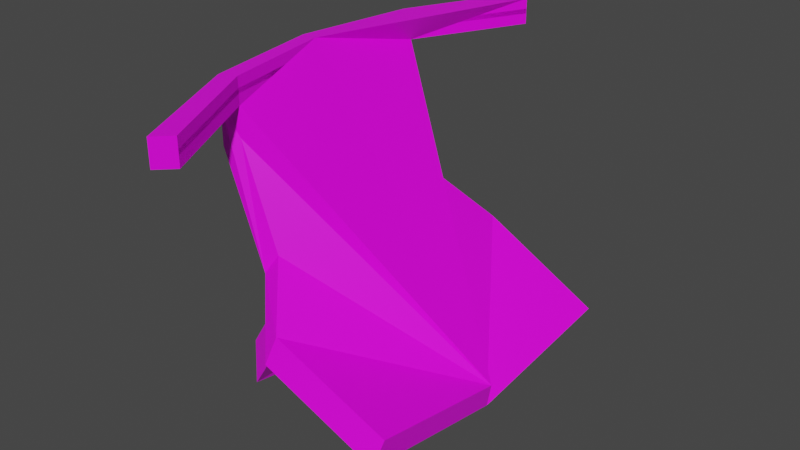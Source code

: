 # Source: alientrim.blend  (saved by Blender 2.93.21; exported with 4.5.12 LTS)
import bpy
from mathutils import Matrix  # noqa: F401  (used for matrix-valued properties, if any)

bpy.ops.wm.read_factory_settings(use_empty=True)
scene = bpy.context.scene
scene.name = 'Scene'

# ---- collections
col_collection = bpy.data.collections.new('Collection'); scene.collection.children.link(col_collection)

# ---- images (referenced by path relative to the original .blend; pixels are not part of the script)
import os
ASSET_DIR = os.environ.get("B2B_ASSET_DIR", "")  # directory of the original .blend (textures are referenced by path, not embedded)
HERE = os.path.dirname(os.path.abspath(__file__))  # packed textures are extracted next to this script under _unpacked/

def load_image(name, relpath, width, height, colorspace="sRGB"):
    """Load a texture the original file referenced (path relative to the .blend, or extracted next to this script)."""
    p = next((c for c in (os.path.join(HERE, relpath), os.path.join(ASSET_DIR, relpath)) if relpath and os.path.exists(c)), "")
    if p:
        img = bpy.data.images.load(p, check_existing=True)
        img.name = name
    else:  # same state as the original file: an image datablock whose file is absent (Cycles renders it pink)
        img = bpy.data.images.new(name, width, height)
        img.source = "FILE"
        img.filepath = "//" + (relpath or name)
    img.colorspace_settings.name = colorspace
    return img
img_metal_vent_worn_jpg = load_image('metal_vent_worn.jpg', 'metal_vent_worn.jpg', 1024, 1024, 'sRGB')
img_industrial_door_jpg_001 = load_image('industrial_door.jpg.001', 'industrial_door.jpg', 1024, 1024, 'sRGB')

# ---- materials (node trees are filled in below, after node groups)
mat_material_001 = bpy.data.materials.new('Material.001')
mat_material_001.alpha_threshold = 0.0
mat_material_001.use_transparent_shadow = False
mat_material_001.line_color = (0.0, 0.0, 0.0, 1.0)
mat_material_002 = bpy.data.materials.new('Material.002')
mat_material_002.alpha_threshold = 0.0
mat_material_002.use_transparent_shadow = False
mat_material_002.line_color = (0.0, 0.0, 0.0, 1.0)

# ---- material node trees
mat_material_001.use_nodes = True; mat_material_001.node_tree.nodes.clear()
_N = mat_material_001.node_tree.nodes; _L = mat_material_001.node_tree.links
n0 = _N.new('ShaderNodeOutputMaterial'); n0.name = 'Material Output'; n0.location = (300, 300)
n1 = _N.new('ShaderNodeBsdfPrincipled'); n1.name = 'Principled BSDF'; n1.location = (10, 300)
n1.distribution = 'GGX'
n1.subsurface_method = 'BURLEY'
n1.inputs[2].default_value = 0.4
n1.inputs[3].default_value = 1.45
n1.inputs[27].default_value = (0.0, 0.0, 0.0, 1.0)
n1.inputs[28].default_value = 1.0
n2 = _N.new('ShaderNodeTexImage'); n2.name = 'Image Texture'; n2.location = (-661, 177)
n2.image = img_metal_vent_worn_jpg
_L.new(n1.outputs[0], n0.inputs[0])
_L.new(n2.outputs[0], n1.inputs[0])
n0.is_active_output = True
mat_material_002.use_nodes = True; mat_material_002.node_tree.nodes.clear()
_N = mat_material_002.node_tree.nodes; _L = mat_material_002.node_tree.links
n0 = _N.new('ShaderNodeOutputMaterial'); n0.name = 'Material Output'; n0.location = (300, 300)
n1 = _N.new('ShaderNodeBsdfPrincipled'); n1.name = 'Principled BSDF'; n1.location = (10, 300)
n1.distribution = 'GGX'
n1.subsurface_method = 'BURLEY'
n1.inputs[2].default_value = 0.4
n1.inputs[3].default_value = 1.45
n1.inputs[27].default_value = (0.0, 0.0, 0.0, 1.0)
n1.inputs[28].default_value = 1.0
n2 = _N.new('ShaderNodeTexImage'); n2.name = 'Image Texture'; n2.location = (-661, 177)
n2.image = img_industrial_door_jpg_001
_L.new(n1.outputs[0], n0.inputs[0])
_L.new(n2.outputs[0], n1.inputs[0])
n0.is_active_output = True

# ---- world
world_world = bpy.data.worlds.new('World'); scene.world = world_world
world_world.use_nodes = True; world_world.node_tree.nodes.clear()
_N = world_world.node_tree.nodes; _L = world_world.node_tree.links
n0 = _N.new('ShaderNodeOutputWorld'); n0.name = 'World Output'; n0.location = (300, 300)
n1 = _N.new('ShaderNodeBackground'); n1.name = 'Background'; n1.location = (10, 300)
n1.inputs[0].default_value = (0.05088, 0.05088, 0.05088, 1.0)
_L.new(n1.outputs[0], n0.inputs[0])
n0.is_active_output = True
world_world.color = (0.05088, 0.05088, 0.05088)
world_world.use_sun_shadow = False
world_world.sun_shadow_jitter_overblur = 0.0

# ---- meshes
me_cube_002 = bpy.data.meshes.new('Cube.002')
me_cube_002.from_pydata([(0.01163, -0.1047, 0.04934), (0.01163, -0.1047, 0.04711), (0.01163, -0.1047, 0.04209), (0.01163, -0.1047, 0.05436), (0.004516, -0.1118, 0.04209), (0.004516, -0.1118, 0.05436), (0.007434, 0.1115, 0.04934), (0.007434, 0.1115, 0.04711), (0.007434, 0.1115, 0.04209), (0.007434, 0.1115, 0.05436), (0.0003231, 0.1187, 0.04209), (0.0003231, 0.1187, 0.05436), (-0.03449, 0.00343, 0.05436), (-0.02738, 0.00343, 0.05436), (-0.02738, 0.00343, 0.04934), (-0.02738, 0.00343, 0.04711), (-0.02623, 0.06104, 0.04209), (-0.01911, 0.05749, 0.04209), (-0.01911, 0.05749, 0.05436), (-0.02623, 0.06104, 0.05436), (-0.02413, -0.05418, 0.05436), (-0.02413, -0.05418, 0.04209), (-0.01702, -0.05063, 0.04209), (-0.01702, -0.05063, 0.05436), (-0.01911, 0.05749, 0.04934), (-0.01911, 0.05749, 0.04711), (-0.01702, -0.05063, 0.04934), (-0.01702, -0.05063, 0.04711), (-0.02417, -0.05418, 0.0244), (-0.01752, -0.05063, 0.02826), (-0.02161, 0.06104, 0.005395), (-0.01578, 0.05749, 0.01158), (-0.005781, 0.06104, -0.02918), (-0.001186, 0.05749, -0.0209), (-0.004426, -0.05418, -0.02674), (0.0001685, -0.05063, -0.01846), (0.01248, 0.00343, -0.06871), (0.01476, 0.08203, -0.0556), (0.01672, 0.07718, -0.04432), (0.01534, -0.07517, -0.05228), (0.0173, -0.07032, -0.04099), (0.0685, 0.00343, -0.09135), (0.07046, 0.00343, -0.08006), (0.07078, 0.08203, -0.07824), (0.07135, -0.07517, -0.07491), (0.07332, -0.07032, -0.06363), (0.004489, 0.07153, -0.04239), (0.0006799, 0.00343, -0.05375), (0.005456, -0.06467, -0.03951), (-0.01112, 0.00343, -0.05727), (-0.004426, -0.0502, -0.04522), (0.005456, -0.05997, -0.05799), (-0.01883, 0.05527, -0.06915), (-0.0175, -0.05029, -0.06675), (-0.008722, 0.06488, -0.08215), (-0.01247, 0.002488, -0.09333), (-0.007771, -0.05991, -0.07931)], [], [(5, 4, 2, 3), (9, 8, 10, 11), (27, 1, 0, 26), (21, 4, 5, 20), (16, 10, 8, 17), (40, 42, 45, 44, 41, 43, 38, 33, 31, 17, 8, 9, 18, 13, 23, 22, 29, 35), (47, 46, 37, 43, 41, 36), (55, 54, 46, 47, 48, 51, 56), (25, 15, 14, 24), (10, 16, 19, 11), (21, 20, 12, 49, 50, 34, 28), (3, 2, 22, 23), (4, 21, 22, 2), (15, 27, 26, 14), (3, 23, 13, 18, 9, 11, 19, 12, 20, 5), (16, 30, 32, 52, 54, 55, 53, 50, 49, 12, 19), (30, 31, 33, 32), (40, 45, 42), (50, 53, 56, 51), (35, 34, 48, 39, 40), (55, 56, 53), (40, 39, 44, 45), (39, 36, 41, 44), (37, 38, 43), (48, 34, 50, 51), (46, 54, 52, 32, 33, 38, 37), (48, 47, 36, 39), (7, 25, 24, 6), (28, 34, 35, 29, 22, 21), (17, 31, 30, 16)])
me_cube_002.polygons.foreach_set('material_index', [0, 1, 0, 0, 0, 0, 0, 0, 0, 0, 0, 0, 0, 0, 0, 0, 0, 0, 0, 0, 0, 0, 0, 0, 0, 0, 0, 0, 0, 0])
_uv = me_cube_002.uv_layers.new(name='UVMap')
_uv.uv.foreach_set('vector', [0.02769, 0.9765, 0.02738, 0.8952, 0.029, 0.8952, 0.02931, 0.9764, 0.08674, 0.01043, 0.08674, 0.09173, 0.08637, 0.09173, 0.08637, 0.01043, 0.08636, 0.03151, 0.08637, 0.03478, 0.07097, 0.03478, 0.07097, 0.03151, 0.003836, 0.09174, 0.0, 0.09173, 0.0002889, 0.01043, 0.004124, 0.01044, 0.07127, 0.06079, 0.07166, 0.07023, 0.07127, 0.07021, 0.07096, 0.06118, 0.03165, 0.3443, 0.04523, 0.08525, 0.03713, 0.1943, 0.03606, 0.1194, 0.04474, 0.01043, 0.0547, 0.09732, 0.04914, 0.3222, 0.04544, 0.4775, 0.04467, 0.6928, 0.04507, 0.8951, 0.0544, 0.8951, 0.0547, 0.9764, 0.04538, 0.9764, 0.03802, 0.9764, 0.03268, 0.9764, 0.03237, 0.8951, 0.03197, 0.8034, 0.03272, 0.4937, 0.0111, 0.7272, 0.01992, 0.6519, 0.02195, 0.7395, 0.02738, 0.8896, 0.01744, 0.9765, 0.01201, 0.8264, 0.06337, 0.3672, 0.05582, 0.2931, 0.0547, 0.02948, 0.06294, 0.1048, 0.07096, 0.01043, 0.06989, 0.133, 0.07072, 0.2743, 0.08636, 0.01934, 0.08636, 0.02638, 0.07096, 0.02638, 0.07097, 0.01934, 0.0271, 0.09182, 0.01738, 0.09178, 0.01767, 0.01049, 0.02738, 0.01052, 0.003836, 0.09174, 0.004124, 0.01044, 0.009907, 0.01046, 0.009765, 0.7505, 0.004352, 0.6706, 0.004312, 0.5481, 0.003415, 0.209, 0.02931, 0.9764, 0.029, 0.8952, 0.03237, 0.8951, 0.03268, 0.9764, 0.07191, 0.07023, 0.07191, 0.07416, 0.07112, 0.07509, 0.07096, 0.07153, 0.08636, 0.02638, 0.08636, 0.03151, 0.07097, 0.03151, 0.07096, 0.02638, 0.07333, 0.03633, 0.07185, 0.03959, 0.07135, 0.04473, 0.07185, 0.05178, 0.07333, 0.06071, 0.07295, 0.06079, 0.07147, 0.05146, 0.07096, 0.044, 0.07146, 0.03845, 0.07294, 0.03478, 0.01738, 0.09178, 0.01701, 0.3351, 0.01788, 0.5643, 0.01486, 0.8293, 0.01678, 0.9155, 0.008659, 0.9896, 0.002443, 0.8133, 0.004352, 0.6706, 0.009765, 0.7505, 0.009907, 0.01046, 0.01767, 0.01049, 0.01701, 0.3351, 0.01735, 0.2941, 0.01814, 0.5094, 0.01788, 0.5643, 0.03165, 0.3443, 0.03713, 0.1943, 0.04523, 0.08525, 0.07014, 0.04832, 0.07096, 0.191, 0.07072, 0.2743, 0.06989, 0.133, 0.03272, 0.4937, 0.03159, 0.4388, 0.03109, 0.3542, 0.03058, 0.2695, 0.03165, 0.3443, 0.008659, 0.9896, 0.002033, 0.8966, 0.002443, 0.8133, 0.03165, 0.3443, 0.03058, 0.2695, 0.03606, 0.1194, 0.03713, 0.1943, 0.003307, 0.7174, 0.01201, 0.8264, 0.01744, 0.9765, 0.008737, 0.8675, 0.02195, 0.7395, 0.02185, 0.6647, 0.02738, 0.8896, 0.003809, 0.6327, 0.004312, 0.5481, 0.004352, 0.6706, 0.003936, 0.7553, 0.01992, 0.6519, 0.01678, 0.9155, 0.01486, 0.8293, 0.01788, 0.5643, 0.01814, 0.5094, 0.02185, 0.6647, 0.02195, 0.7395, 0.003809, 0.6327, 0.0111, 0.7272, 0.01201, 0.8264, 0.003307, 0.7174, 0.08637, 0.01043, 0.08636, 0.01934, 0.07097, 0.01934, 0.07097, 0.01044, 0.03074, 0.7779, 0.03159, 0.4388, 0.03272, 0.4937, 0.03197, 0.8034, 0.03237, 0.8951, 0.03118, 0.8952, 0.01772, 0.09178, 0.01735, 0.2941, 0.01701, 0.3351, 0.01738, 0.09178])
me_cube_002.materials.append(mat_material_001)
me_cube_002.materials.append(mat_material_002)
me_cube_002.use_remesh_fix_poles = True
me_cube_002.use_remesh_preserve_attributes = False
me_cube_002.use_mirror_vertex_groups = False
me_cube_002.update()

# ---- objects
ob_alientrim = bpy.data.objects.new('alientrim', me_cube_002)

# ---- transforms, parenting, visibility, modifiers, constraints
ob_alientrim.location = (0.0, 0.0, 0.0)
ob_alientrim.lineart.crease_threshold = 0.0

# ---- collection membership
col_collection.objects.link(ob_alientrim)

# ---- scene / render settings (as saved in the file)
scene.frame_start = 1; scene.frame_end = 250; scene.frame_set(7)
scene.render.engine = 'BLENDER_EEVEE_NEXT'
scene.cycles.use_denoising = False
scene.cycles.samples = 128
scene.cycles.sampling_pattern = 'TABULATED_SOBOL'
scene.cycles.use_adaptive_sampling = False
scene.cycles.use_light_tree = False
scene.view_settings.view_transform = 'Filmic'
bpy.context.view_layer.update()

# ---- added for rendering (the .blend has no active camera and no usable light): camera, sun
cam_auto = bpy.data.cameras.new('AutoCamera')
cam_auto.lens = 50.0
cam_auto.sensor_width = 36.0
cam_auto.clip_end = 1000.0
ob_auto_camera = bpy.data.objects.new('AutoCamera', cam_auto)
scene.collection.objects.link(ob_auto_camera)
ob_auto_camera.location = (0.291594, -0.323186, 0.198255)
ob_auto_camera.rotation_euler = (1.09748, -7.21219e-08, 0.694738)
scene.camera = ob_auto_camera
light_auto_sun = bpy.data.lights.new('AutoSun', 'SUN')
light_auto_sun.energy = 3.0
light_auto_sun.angle = 0.0523599
ob_auto_sun = bpy.data.objects.new('AutoSun', light_auto_sun)
scene.collection.objects.link(ob_auto_sun)
ob_auto_sun.rotation_euler = (0.872665, 0.174533, 0.523599)
bpy.context.view_layer.update()
